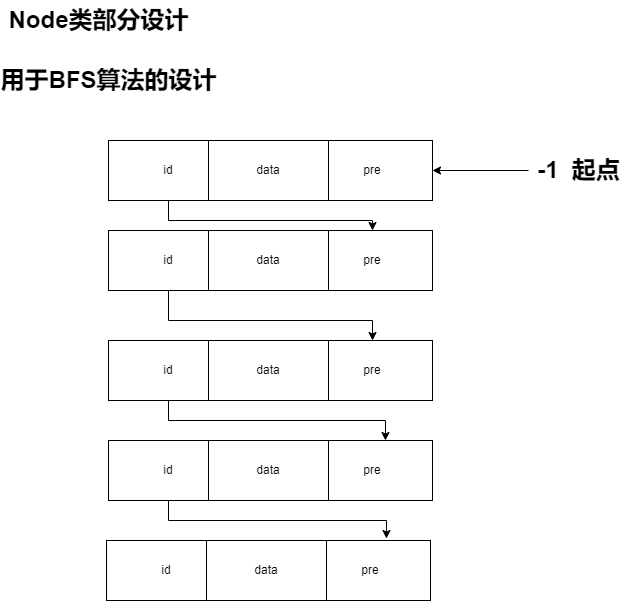

The diagram above was exported from draw.io. Its source (the exported page's mxGraphModel, read from the mxfile embedded in the PNG):
<mxGraphModel dx="1422" dy="794" grid="1" gridSize="10" guides="1" tooltips="1" connect="1" arrows="1" fold="1" page="1" pageScale="1" pageWidth="827" pageHeight="1169" math="0" shadow="0">
  <root>
    <mxCell id="0" />
    <mxCell id="1" parent="0" />
    <mxCell id="lqPSRbeHtM8ishCyOiCg-19" style="edgeStyle=orthogonalEdgeStyle;rounded=0;orthogonalLoop=1;jettySize=auto;html=1;" edge="1" parent="1" source="lqPSRbeHtM8ishCyOiCg-2" target="lqPSRbeHtM8ishCyOiCg-7">
      <mxGeometry relative="1" as="geometry">
        <mxPoint x="270" y="320" as="targetPoint" />
        <Array as="points">
          <mxPoint x="270" y="320" />
          <mxPoint x="474" y="320" />
        </Array>
      </mxGeometry>
    </mxCell>
    <mxCell id="lqPSRbeHtM8ishCyOiCg-2" value="id" style="rounded=0;whiteSpace=wrap;html=1;" vertex="1" parent="1">
      <mxGeometry x="210" y="240" width="120" height="60" as="geometry" />
    </mxCell>
    <mxCell id="lqPSRbeHtM8ishCyOiCg-3" value="pre" style="rounded=0;whiteSpace=wrap;html=1;" vertex="1" parent="1">
      <mxGeometry x="414" y="240" width="120" height="60" as="geometry" />
    </mxCell>
    <mxCell id="lqPSRbeHtM8ishCyOiCg-4" value="data" style="rounded=0;whiteSpace=wrap;html=1;" vertex="1" parent="1">
      <mxGeometry x="310" y="240" width="120" height="60" as="geometry" />
    </mxCell>
    <mxCell id="lqPSRbeHtM8ishCyOiCg-21" style="edgeStyle=orthogonalEdgeStyle;rounded=0;orthogonalLoop=1;jettySize=auto;html=1;" edge="1" parent="1" source="lqPSRbeHtM8ishCyOiCg-6" target="lqPSRbeHtM8ishCyOiCg-10">
      <mxGeometry relative="1" as="geometry">
        <Array as="points">
          <mxPoint x="270" y="420" />
          <mxPoint x="474" y="420" />
        </Array>
      </mxGeometry>
    </mxCell>
    <mxCell id="lqPSRbeHtM8ishCyOiCg-6" value="id" style="rounded=0;whiteSpace=wrap;html=1;" vertex="1" parent="1">
      <mxGeometry x="210" y="330" width="120" height="60" as="geometry" />
    </mxCell>
    <mxCell id="lqPSRbeHtM8ishCyOiCg-7" value="pre" style="rounded=0;whiteSpace=wrap;html=1;" vertex="1" parent="1">
      <mxGeometry x="414" y="330" width="120" height="60" as="geometry" />
    </mxCell>
    <mxCell id="lqPSRbeHtM8ishCyOiCg-8" value="data" style="rounded=0;whiteSpace=wrap;html=1;" vertex="1" parent="1">
      <mxGeometry x="310" y="330" width="120" height="60" as="geometry" />
    </mxCell>
    <mxCell id="lqPSRbeHtM8ishCyOiCg-22" style="edgeStyle=orthogonalEdgeStyle;rounded=0;orthogonalLoop=1;jettySize=auto;html=1;entryX=0.608;entryY=0;entryDx=0;entryDy=0;entryPerimeter=0;" edge="1" parent="1" source="lqPSRbeHtM8ishCyOiCg-9" target="lqPSRbeHtM8ishCyOiCg-13">
      <mxGeometry relative="1" as="geometry">
        <Array as="points">
          <mxPoint x="270" y="520" />
          <mxPoint x="487" y="520" />
        </Array>
      </mxGeometry>
    </mxCell>
    <mxCell id="lqPSRbeHtM8ishCyOiCg-9" value="id" style="rounded=0;whiteSpace=wrap;html=1;" vertex="1" parent="1">
      <mxGeometry x="210" y="440" width="120" height="60" as="geometry" />
    </mxCell>
    <mxCell id="lqPSRbeHtM8ishCyOiCg-10" value="pre" style="rounded=0;whiteSpace=wrap;html=1;" vertex="1" parent="1">
      <mxGeometry x="414" y="440" width="120" height="60" as="geometry" />
    </mxCell>
    <mxCell id="lqPSRbeHtM8ishCyOiCg-11" value="data" style="rounded=0;whiteSpace=wrap;html=1;" vertex="1" parent="1">
      <mxGeometry x="310" y="440" width="120" height="60" as="geometry" />
    </mxCell>
    <mxCell id="lqPSRbeHtM8ishCyOiCg-23" style="edgeStyle=orthogonalEdgeStyle;rounded=0;orthogonalLoop=1;jettySize=auto;html=1;entryX=0.633;entryY=-0.033;entryDx=0;entryDy=0;entryPerimeter=0;" edge="1" parent="1" source="lqPSRbeHtM8ishCyOiCg-12" target="lqPSRbeHtM8ishCyOiCg-16">
      <mxGeometry relative="1" as="geometry">
        <Array as="points">
          <mxPoint x="270" y="620" />
          <mxPoint x="488" y="620" />
        </Array>
      </mxGeometry>
    </mxCell>
    <mxCell id="lqPSRbeHtM8ishCyOiCg-12" value="id" style="rounded=0;whiteSpace=wrap;html=1;" vertex="1" parent="1">
      <mxGeometry x="210" y="540" width="120" height="60" as="geometry" />
    </mxCell>
    <mxCell id="lqPSRbeHtM8ishCyOiCg-13" value="pre" style="rounded=0;whiteSpace=wrap;html=1;" vertex="1" parent="1">
      <mxGeometry x="414" y="540" width="120" height="60" as="geometry" />
    </mxCell>
    <mxCell id="lqPSRbeHtM8ishCyOiCg-14" value="data" style="rounded=0;whiteSpace=wrap;html=1;" vertex="1" parent="1">
      <mxGeometry x="310" y="540" width="120" height="60" as="geometry" />
    </mxCell>
    <mxCell id="lqPSRbeHtM8ishCyOiCg-15" value="id" style="rounded=0;whiteSpace=wrap;html=1;" vertex="1" parent="1">
      <mxGeometry x="208" y="640" width="120" height="60" as="geometry" />
    </mxCell>
    <mxCell id="lqPSRbeHtM8ishCyOiCg-16" value="pre" style="rounded=0;whiteSpace=wrap;html=1;" vertex="1" parent="1">
      <mxGeometry x="412" y="640" width="120" height="60" as="geometry" />
    </mxCell>
    <mxCell id="lqPSRbeHtM8ishCyOiCg-17" value="data" style="rounded=0;whiteSpace=wrap;html=1;" vertex="1" parent="1">
      <mxGeometry x="308" y="640" width="120" height="60" as="geometry" />
    </mxCell>
    <mxCell id="lqPSRbeHtM8ishCyOiCg-18" value="Node类部分设计" style="text;strokeColor=none;fillColor=none;html=1;fontSize=24;fontStyle=1;verticalAlign=middle;align=center;" vertex="1" parent="1">
      <mxGeometry x="150" y="100" width="100" height="40" as="geometry" />
    </mxCell>
    <mxCell id="lqPSRbeHtM8ishCyOiCg-24" value="" style="endArrow=classic;html=1;rounded=0;entryX=1;entryY=0.5;entryDx=0;entryDy=0;" edge="1" parent="1" target="lqPSRbeHtM8ishCyOiCg-3">
      <mxGeometry width="50" height="50" relative="1" as="geometry">
        <mxPoint x="630" y="270" as="sourcePoint" />
        <mxPoint x="440" y="380" as="targetPoint" />
        <Array as="points">
          <mxPoint x="630" y="270" />
        </Array>
      </mxGeometry>
    </mxCell>
    <mxCell id="lqPSRbeHtM8ishCyOiCg-25" value="&amp;nbsp; &amp;nbsp; &amp;nbsp; -1&amp;nbsp; 起点" style="text;strokeColor=none;fillColor=none;html=1;fontSize=24;fontStyle=1;verticalAlign=middle;align=center;" vertex="1" parent="1">
      <mxGeometry x="610" y="250" width="100" height="40" as="geometry" />
    </mxCell>
    <mxCell id="lqPSRbeHtM8ishCyOiCg-27" value="用于BFS算法的设计" style="text;strokeColor=none;fillColor=none;html=1;fontSize=24;fontStyle=1;verticalAlign=middle;align=center;" vertex="1" parent="1">
      <mxGeometry x="160" y="160" width="100" height="40" as="geometry" />
    </mxCell>
  </root>
</mxGraphModel>